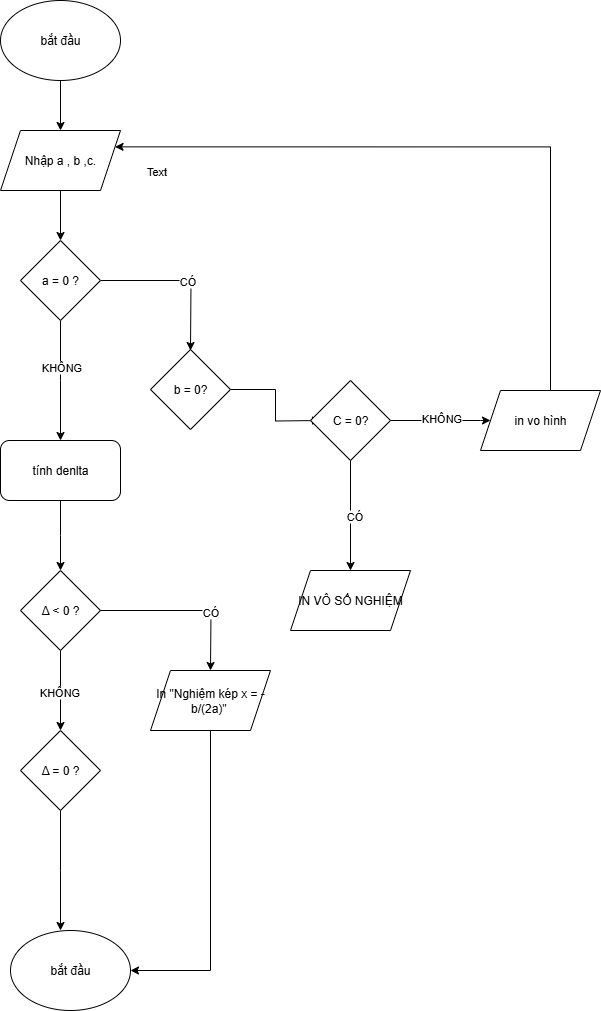

The diagram above was exported from draw.io. Its source (the exported page's mxGraphModel, read from the mxfile embedded in the PNG):
<mxGraphModel dx="1042" dy="1731" grid="1" gridSize="10" guides="1" tooltips="1" connect="1" arrows="1" fold="1" page="1" pageScale="1" pageWidth="827" pageHeight="1169" math="0" shadow="0">
  <root>
    <mxCell id="0" />
    <mxCell id="1" parent="0" />
    <mxCell id="pluzAYhAyuAEl_xsjKjt-22" style="edgeStyle=orthogonalEdgeStyle;rounded=0;orthogonalLoop=1;jettySize=auto;html=1;" parent="1" source="pluzAYhAyuAEl_xsjKjt-1" target="pluzAYhAyuAEl_xsjKjt-3" edge="1">
      <mxGeometry relative="1" as="geometry" />
    </mxCell>
    <mxCell id="pluzAYhAyuAEl_xsjKjt-1" value="bắt đầu" style="ellipse;whiteSpace=wrap;html=1;" parent="1" vertex="1">
      <mxGeometry x="370" y="-390" width="120" height="80" as="geometry" />
    </mxCell>
    <mxCell id="pluzAYhAyuAEl_xsjKjt-24" style="edgeStyle=orthogonalEdgeStyle;rounded=0;orthogonalLoop=1;jettySize=auto;html=1;entryX=0.5;entryY=0;entryDx=0;entryDy=0;" parent="1" source="pluzAYhAyuAEl_xsjKjt-3" target="pluzAYhAyuAEl_xsjKjt-13" edge="1">
      <mxGeometry relative="1" as="geometry" />
    </mxCell>
    <mxCell id="pluzAYhAyuAEl_xsjKjt-3" value="Nhập a , b ,c." style="shape=parallelogram;perimeter=parallelogramPerimeter;whiteSpace=wrap;html=1;fixedSize=1;" parent="1" vertex="1">
      <mxGeometry x="370" y="-260" width="120" height="60" as="geometry" />
    </mxCell>
    <mxCell id="pluzAYhAyuAEl_xsjKjt-33" style="edgeStyle=orthogonalEdgeStyle;rounded=0;orthogonalLoop=1;jettySize=auto;html=1;entryX=0.5;entryY=0;entryDx=0;entryDy=0;" parent="1" source="pluzAYhAyuAEl_xsjKjt-8" edge="1">
      <mxGeometry relative="1" as="geometry">
        <mxPoint x="690" y="30" as="targetPoint" />
      </mxGeometry>
    </mxCell>
    <mxCell id="pluzAYhAyuAEl_xsjKjt-8" value="b = 0?" style="rhombus;whiteSpace=wrap;html=1;" parent="1" vertex="1">
      <mxGeometry x="520" y="-41" width="80" height="80" as="geometry" />
    </mxCell>
    <mxCell id="pluzAYhAyuAEl_xsjKjt-25" style="edgeStyle=orthogonalEdgeStyle;rounded=0;orthogonalLoop=1;jettySize=auto;html=1;" parent="1" source="pluzAYhAyuAEl_xsjKjt-13" edge="1">
      <mxGeometry relative="1" as="geometry">
        <mxPoint x="430" y="50" as="targetPoint" />
      </mxGeometry>
    </mxCell>
    <mxCell id="pluzAYhAyuAEl_xsjKjt-26" value="KHÔNG" style="edgeLabel;html=1;align=center;verticalAlign=middle;resizable=0;points=[];" parent="pluzAYhAyuAEl_xsjKjt-25" vertex="1" connectable="0">
      <mxGeometry x="-0.2332" relative="1" as="geometry">
        <mxPoint as="offset" />
      </mxGeometry>
    </mxCell>
    <mxCell id="pluzAYhAyuAEl_xsjKjt-27" style="edgeStyle=orthogonalEdgeStyle;rounded=0;orthogonalLoop=1;jettySize=auto;html=1;" parent="1" source="pluzAYhAyuAEl_xsjKjt-13" edge="1">
      <mxGeometry relative="1" as="geometry">
        <mxPoint x="560" y="-40" as="targetPoint" />
      </mxGeometry>
    </mxCell>
    <mxCell id="pluzAYhAyuAEl_xsjKjt-28" value="Text" style="edgeLabel;html=1;align=center;verticalAlign=middle;resizable=0;points=[];" parent="pluzAYhAyuAEl_xsjKjt-27" vertex="1" connectable="0">
      <mxGeometry x="0.0642" y="-1" relative="1" as="geometry">
        <mxPoint x="-30" y="-111" as="offset" />
      </mxGeometry>
    </mxCell>
    <mxCell id="pluzAYhAyuAEl_xsjKjt-30" value="CÓ" style="edgeLabel;html=1;align=center;verticalAlign=middle;resizable=0;points=[];" parent="pluzAYhAyuAEl_xsjKjt-27" vertex="1" connectable="0">
      <mxGeometry x="0.0766" relative="1" as="geometry">
        <mxPoint as="offset" />
      </mxGeometry>
    </mxCell>
    <mxCell id="pluzAYhAyuAEl_xsjKjt-13" value="a = 0 ?" style="rhombus;whiteSpace=wrap;html=1;" parent="1" vertex="1">
      <mxGeometry x="390" y="-150" width="80" height="80" as="geometry" />
    </mxCell>
    <mxCell id="FyoSaEpv17eo4ZZYKHf0-1" style="edgeStyle=orthogonalEdgeStyle;rounded=0;orthogonalLoop=1;jettySize=auto;html=1;" parent="1" source="pluzAYhAyuAEl_xsjKjt-14" edge="1">
      <mxGeometry relative="1" as="geometry">
        <mxPoint x="430" y="180" as="targetPoint" />
      </mxGeometry>
    </mxCell>
    <mxCell id="pluzAYhAyuAEl_xsjKjt-14" value="tính denlta" style="rounded=1;whiteSpace=wrap;html=1;" parent="1" vertex="1">
      <mxGeometry x="370" y="50" width="120" height="60" as="geometry" />
    </mxCell>
    <mxCell id="pluzAYhAyuAEl_xsjKjt-35" style="edgeStyle=orthogonalEdgeStyle;rounded=0;orthogonalLoop=1;jettySize=auto;html=1;" parent="1" source="pluzAYhAyuAEl_xsjKjt-34" edge="1">
      <mxGeometry relative="1" as="geometry">
        <mxPoint x="720" y="180" as="targetPoint" />
      </mxGeometry>
    </mxCell>
    <mxCell id="pluzAYhAyuAEl_xsjKjt-36" value="CÓ" style="edgeLabel;html=1;align=center;verticalAlign=middle;resizable=0;points=[];" parent="pluzAYhAyuAEl_xsjKjt-35" vertex="1" connectable="0">
      <mxGeometry x="0.0076" y="3" relative="1" as="geometry">
        <mxPoint as="offset" />
      </mxGeometry>
    </mxCell>
    <mxCell id="pluzAYhAyuAEl_xsjKjt-37" style="edgeStyle=orthogonalEdgeStyle;rounded=0;orthogonalLoop=1;jettySize=auto;html=1;" parent="1" source="pluzAYhAyuAEl_xsjKjt-34" edge="1">
      <mxGeometry relative="1" as="geometry">
        <mxPoint x="860" y="30" as="targetPoint" />
        <Array as="points">
          <mxPoint x="850" y="30" />
          <mxPoint x="850" y="30" />
        </Array>
      </mxGeometry>
    </mxCell>
    <mxCell id="pluzAYhAyuAEl_xsjKjt-38" value="KHÔNG" style="edgeLabel;html=1;align=center;verticalAlign=middle;resizable=0;points=[];" parent="pluzAYhAyuAEl_xsjKjt-37" vertex="1" connectable="0">
      <mxGeometry x="0.008" y="3" relative="1" as="geometry">
        <mxPoint as="offset" />
      </mxGeometry>
    </mxCell>
    <mxCell id="pluzAYhAyuAEl_xsjKjt-34" value="C = 0?" style="rhombus;whiteSpace=wrap;html=1;" parent="1" vertex="1">
      <mxGeometry x="680" y="-10" width="80" height="80" as="geometry" />
    </mxCell>
    <mxCell id="pluzAYhAyuAEl_xsjKjt-39" value="IN VÔ SỐ NGHIỆM" style="shape=parallelogram;perimeter=parallelogramPerimeter;whiteSpace=wrap;html=1;fixedSize=1;" parent="1" vertex="1">
      <mxGeometry x="660" y="180" width="120" height="60" as="geometry" />
    </mxCell>
    <mxCell id="pluzAYhAyuAEl_xsjKjt-42" style="edgeStyle=orthogonalEdgeStyle;rounded=0;orthogonalLoop=1;jettySize=auto;html=1;entryX=1;entryY=0.25;entryDx=0;entryDy=0;" parent="1" source="pluzAYhAyuAEl_xsjKjt-40" target="pluzAYhAyuAEl_xsjKjt-3" edge="1">
      <mxGeometry relative="1" as="geometry">
        <Array as="points">
          <mxPoint x="920" y="-244" />
        </Array>
      </mxGeometry>
    </mxCell>
    <mxCell id="pluzAYhAyuAEl_xsjKjt-40" value="in vo hình" style="shape=parallelogram;perimeter=parallelogramPerimeter;whiteSpace=wrap;html=1;fixedSize=1;" parent="1" vertex="1">
      <mxGeometry x="850" width="120" height="60" as="geometry" />
    </mxCell>
    <mxCell id="FyoSaEpv17eo4ZZYKHf0-3" style="edgeStyle=orthogonalEdgeStyle;rounded=0;orthogonalLoop=1;jettySize=auto;html=1;" parent="1" source="FyoSaEpv17eo4ZZYKHf0-2" edge="1">
      <mxGeometry relative="1" as="geometry">
        <mxPoint x="430" y="340" as="targetPoint" />
      </mxGeometry>
    </mxCell>
    <mxCell id="FyoSaEpv17eo4ZZYKHf0-4" value="KHÔNG" style="edgeLabel;html=1;align=center;verticalAlign=middle;resizable=0;points=[];" parent="FyoSaEpv17eo4ZZYKHf0-3" vertex="1" connectable="0">
      <mxGeometry x="-0.0062" y="-2" relative="1" as="geometry">
        <mxPoint x="-2" y="-1" as="offset" />
      </mxGeometry>
    </mxCell>
    <mxCell id="FyoSaEpv17eo4ZZYKHf0-6" style="edgeStyle=orthogonalEdgeStyle;rounded=0;orthogonalLoop=1;jettySize=auto;html=1;" parent="1" source="FyoSaEpv17eo4ZZYKHf0-2" edge="1">
      <mxGeometry relative="1" as="geometry">
        <mxPoint x="580" y="280" as="targetPoint" />
      </mxGeometry>
    </mxCell>
    <mxCell id="FyoSaEpv17eo4ZZYKHf0-7" value="CÓ" style="edgeLabel;html=1;align=center;verticalAlign=middle;resizable=0;points=[];" parent="FyoSaEpv17eo4ZZYKHf0-6" vertex="1" connectable="0">
      <mxGeometry x="0.3104" y="-1" relative="1" as="geometry">
        <mxPoint as="offset" />
      </mxGeometry>
    </mxCell>
    <mxCell id="FyoSaEpv17eo4ZZYKHf0-2" value="Δ &amp;lt; 0 ?" style="rhombus;whiteSpace=wrap;html=1;" parent="1" vertex="1">
      <mxGeometry x="390" y="180" width="80" height="80" as="geometry" />
    </mxCell>
    <mxCell id="FyoSaEpv17eo4ZZYKHf0-10" style="edgeStyle=orthogonalEdgeStyle;rounded=0;orthogonalLoop=1;jettySize=auto;html=1;" parent="1" source="FyoSaEpv17eo4ZZYKHf0-5" edge="1">
      <mxGeometry relative="1" as="geometry">
        <mxPoint x="430" y="540" as="targetPoint" />
      </mxGeometry>
    </mxCell>
    <mxCell id="FyoSaEpv17eo4ZZYKHf0-5" value="Δ = 0 ?" style="rhombus;whiteSpace=wrap;html=1;" parent="1" vertex="1">
      <mxGeometry x="390" y="340" width="80" height="80" as="geometry" />
    </mxCell>
    <mxCell id="FyoSaEpv17eo4ZZYKHf0-11" style="edgeStyle=orthogonalEdgeStyle;rounded=0;orthogonalLoop=1;jettySize=auto;html=1;" parent="1" source="FyoSaEpv17eo4ZZYKHf0-8" edge="1">
      <mxGeometry relative="1" as="geometry">
        <mxPoint x="500" y="580" as="targetPoint" />
        <Array as="points">
          <mxPoint x="580" y="580" />
        </Array>
      </mxGeometry>
    </mxCell>
    <mxCell id="FyoSaEpv17eo4ZZYKHf0-8" value="In &quot;Nghiệm kép x = -b/(2a)&quot;&amp;nbsp;" style="shape=parallelogram;perimeter=parallelogramPerimeter;whiteSpace=wrap;html=1;fixedSize=1;" parent="1" vertex="1">
      <mxGeometry x="520" y="280" width="120" height="60" as="geometry" />
    </mxCell>
    <mxCell id="FyoSaEpv17eo4ZZYKHf0-9" value="bắt đầu" style="ellipse;whiteSpace=wrap;html=1;" parent="1" vertex="1">
      <mxGeometry x="380" y="540" width="120" height="80" as="geometry" />
    </mxCell>
  </root>
</mxGraphModel>